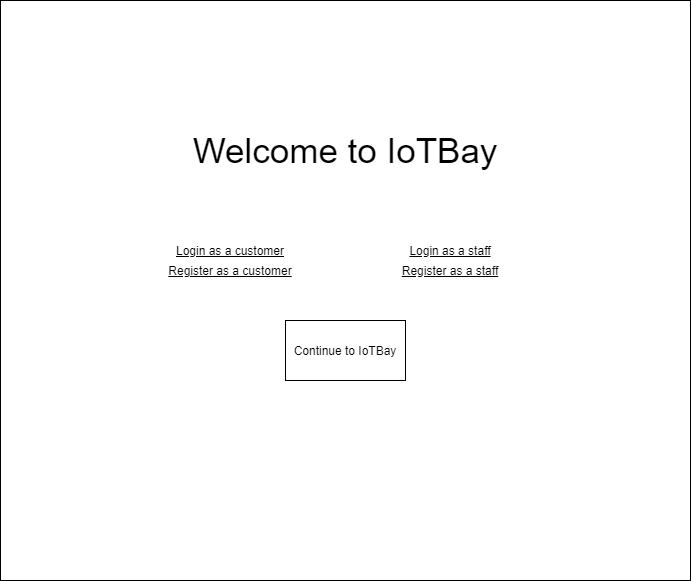

The diagram above was exported from draw.io. Its source (the exported page's mxGraphModel, read from the mxfile embedded in the PNG):
<mxGraphModel dx="1422" dy="713" grid="1" gridSize="10" guides="1" tooltips="1" connect="1" arrows="1" fold="1" page="1" pageScale="1" pageWidth="850" pageHeight="1100" math="0" shadow="0">
  <root>
    <mxCell id="0" />
    <mxCell id="1" parent="0" />
    <mxCell id="z5mItsAgIV2l3FFhZqf8-1" value="" style="rounded=0;whiteSpace=wrap;html=1;" vertex="1" parent="1">
      <mxGeometry x="80" y="60" width="690" height="580" as="geometry" />
    </mxCell>
    <mxCell id="z5mItsAgIV2l3FFhZqf8-2" value="&lt;font style=&quot;font-size: 35px&quot;&gt;Welcome to IoTBay&lt;/font&gt;" style="text;html=1;strokeColor=none;fillColor=none;align=center;verticalAlign=middle;whiteSpace=wrap;rounded=0;" vertex="1" parent="1">
      <mxGeometry x="250" y="180" width="350" height="60" as="geometry" />
    </mxCell>
    <mxCell id="z5mItsAgIV2l3FFhZqf8-3" value="&lt;u&gt;Login as a customer&lt;/u&gt;" style="text;html=1;strokeColor=none;fillColor=none;align=center;verticalAlign=middle;whiteSpace=wrap;rounded=0;" vertex="1" parent="1">
      <mxGeometry x="150" y="300" width="320" height="20" as="geometry" />
    </mxCell>
    <mxCell id="z5mItsAgIV2l3FFhZqf8-4" value="&lt;u&gt;Login as a staff&lt;/u&gt;" style="text;html=1;strokeColor=none;fillColor=none;align=center;verticalAlign=middle;whiteSpace=wrap;rounded=0;" vertex="1" parent="1">
      <mxGeometry x="370" y="300" width="320" height="20" as="geometry" />
    </mxCell>
    <mxCell id="z5mItsAgIV2l3FFhZqf8-5" value="&lt;u&gt;Register as a staff&lt;/u&gt;" style="text;html=1;strokeColor=none;fillColor=none;align=center;verticalAlign=middle;whiteSpace=wrap;rounded=0;" vertex="1" parent="1">
      <mxGeometry x="370" y="320" width="320" height="20" as="geometry" />
    </mxCell>
    <mxCell id="z5mItsAgIV2l3FFhZqf8-6" value="&lt;u&gt;Register as a customer&lt;/u&gt;" style="text;html=1;strokeColor=none;fillColor=none;align=center;verticalAlign=middle;whiteSpace=wrap;rounded=0;" vertex="1" parent="1">
      <mxGeometry x="150" y="320" width="320" height="20" as="geometry" />
    </mxCell>
    <mxCell id="z5mItsAgIV2l3FFhZqf8-7" value="Continue to IoTBay" style="rounded=0;whiteSpace=wrap;html=1;" vertex="1" parent="1">
      <mxGeometry x="365" y="380" width="120" height="60" as="geometry" />
    </mxCell>
  </root>
</mxGraphModel>